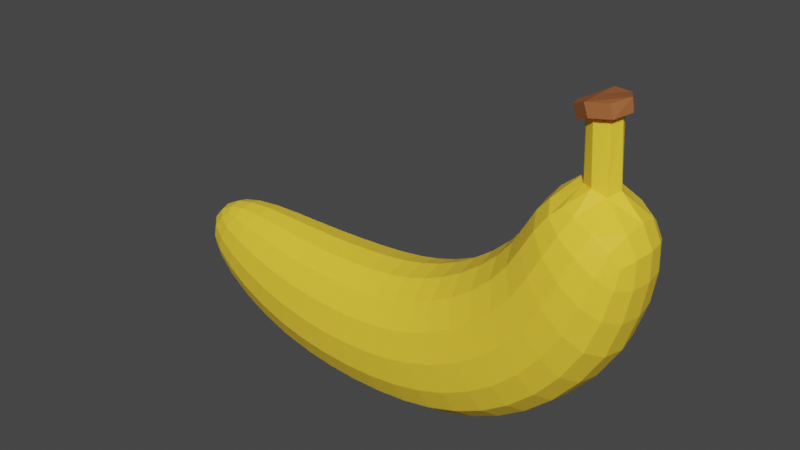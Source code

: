 # Source: banana.blend  (saved by Blender 2.93.21; exported with 4.5.12 LTS)
import bpy
from mathutils import Matrix  # noqa: F401  (used for matrix-valued properties, if any)

bpy.ops.wm.read_factory_settings(use_empty=True)
scene = bpy.context.scene
scene.name = 'Scene'

# ---- collections
col_collection = bpy.data.collections.new('Collection'); scene.collection.children.link(col_collection)

# ---- materials (node trees are filled in below, after node groups)
mat_banana_base = bpy.data.materials.new('banana base')
mat_banana_base.alpha_threshold = 0.0
mat_banana_base.use_transparent_shadow = False
mat_banana_base.line_color = (0.0, 0.0, 0.0, 1.0)
mat_banana_root = bpy.data.materials.new('banana root')
mat_banana_root.use_transparent_shadow = False

# ---- material node trees
mat_banana_base.use_nodes = True; mat_banana_base.node_tree.nodes.clear()
_N = mat_banana_base.node_tree.nodes; _L = mat_banana_base.node_tree.links
n0 = _N.new('ShaderNodeOutputMaterial'); n0.name = 'Material Output'; n0.location = (300, 300)
n1 = _N.new('ShaderNodeBsdfPrincipled'); n1.name = 'Principled BSDF'; n1.location = (10, 300)
n1.distribution = 'GGX'
n1.subsurface_method = 'BURLEY'
n1.inputs[0].default_value = (0.9901, 0.6588, 0.04632, 1.0)
n1.inputs[2].default_value = 0.4165
n1.inputs[3].default_value = 1.45
n1.inputs[8].default_value = 1.0
n1.inputs[10].default_value = 0.04959
n1.inputs[13].default_value = 0.1074
n1.inputs[27].default_value = (0.0, 0.0, 0.0, 1.0)
n1.inputs[28].default_value = 1.0
_L.new(n1.outputs[0], n0.inputs[0])
n0.is_active_output = True
mat_banana_root.use_nodes = True; mat_banana_root.node_tree.nodes.clear()
_N = mat_banana_root.node_tree.nodes; _L = mat_banana_root.node_tree.links
n0 = _N.new('ShaderNodeBsdfPrincipled'); n0.name = 'Principled BSDF'; n0.location = (10, 300)
n0.distribution = 'GGX'
n0.subsurface_method = 'BURLEY'
n0.inputs[0].default_value = (0.3467, 0.1119, 0.0331, 1.0)
n0.inputs[3].default_value = 1.45
n0.inputs[27].default_value = (0.0, 0.0, 0.0, 1.0)
n0.inputs[28].default_value = 1.0
n1 = _N.new('ShaderNodeOutputMaterial'); n1.name = 'Material Output'; n1.location = (300, 300)
_L.new(n0.outputs[0], n1.inputs[0])
n1.is_active_output = True

# ---- world
world_world = bpy.data.worlds.new('World'); scene.world = world_world
world_world.use_nodes = True; world_world.node_tree.nodes.clear()
_N = world_world.node_tree.nodes; _L = world_world.node_tree.links
n0 = _N.new('ShaderNodeOutputWorld'); n0.name = 'World Output'; n0.location = (300, 300)
n1 = _N.new('ShaderNodeBackground'); n1.name = 'Background'; n1.location = (10, 300)
n1.inputs[0].default_value = (0.05088, 0.05088, 0.05088, 1.0)
_L.new(n1.outputs[0], n0.inputs[0])
n0.is_active_output = True
world_world.color = (0.05088, 0.05088, 0.05088)
world_world.use_sun_shadow = False
world_world.sun_shadow_jitter_overblur = 0.0

# ---- meshes
me_cube = bpy.data.meshes.new('Cube')
me_cube.from_pydata([(0.808, 0.5, 1.218), (1.253, 0.5, 0.9459), (0.808, -0.5, 1.218), (1.253, -0.5, 0.9459), (-0.8353, 0.6482, 0.05112), (-0.8865, 0.6482, -0.7652), (-0.8353, -0.6482, 0.05112), (-0.8865, -0.6482, -0.7652), (-2.604, 0.2824, -0.2392), (-2.604, -0.2824, -0.2392), (-2.429, -0.2824, 0.109), (-2.429, 0.2824, 0.109), (-1.705, 0.5296, 0.06464), (-1.705, -0.5296, 0.06464), (-1.911, 0.5296, -0.6163), (-1.911, -0.5296, -0.6163), (0.1051, 0.6667, -0.6007), (-0.1233, -0.6667, 0.2271), (0.1051, -0.6667, -0.6007), (-0.1233, 0.6667, 0.2271), (0.938, -0.6667, 0.06058), (0.481, 0.6667, 0.722), (0.938, 0.6667, 0.06058), (0.481, -0.6667, 0.722), (-0.8937, 0.3545, -0.88), (-0.8961, 9.313e-09, -0.9182), (-0.8937, -0.3545, -0.88), (-0.1325, 0.6664, -0.6797), (-0.3783, 0.6644, -0.7304), (-0.6303, 0.6589, -0.7573), (0.9178, 0.5729, 1.197), (1.061, 0.6096, 1.136), (1.183, 0.5729, 1.039), (-0.8749, -0.8305, -0.5802), (-0.8609, -0.8913, -0.357), (-0.8469, -0.8305, -0.1338), (0.9178, -0.5729, 1.197), (1.061, -0.6096, 1.136), (1.183, -0.5729, 1.039), (-0.8469, 0.8305, -0.1338), (-0.8609, 0.8913, -0.357), (-0.8749, 0.8305, -0.5802), (-0.2932, -0.6664, 0.1559), (-0.4659, -0.6644, 0.1052), (-0.6453, -0.6589, 0.07148), (0.8507, 0.1662, 1.333), (0.7995, -1.09e-07, 1.356), (0.8507, -0.1662, 1.333), (1.096, -0.6631, 0.3162), (1.191, -0.6381, 0.5764), (1.239, -0.5765, 0.8006), (-0.8281, -0.3545, 0.1659), (-0.8257, 1.09e-07, 0.2042), (-0.8281, 0.3545, 0.1659), (0.5792, 0.6631, 0.883), (0.6623, 0.6381, 1.034), (0.7421, 0.5765, 1.152), (1.298, -0.2967, 0.9724), (1.321, -2.629e-07, 0.9864), (1.298, 0.2966, 0.9724), (-2.651, 0.1658, -0.2456), (-2.674, 9.639e-08, -0.2483), (-2.651, -0.1658, -0.2456), (-2.602, -0.3148, -0.1546), (-2.568, -0.3304, -0.04638), (-2.499, -0.3148, 0.04935), (-2.499, 0.3148, 0.04935), (-2.568, 0.3304, -0.04638), (-2.602, 0.3148, -0.1546), (-2.45, -0.1658, 0.1403), (-2.461, 1.43e-07, 0.1555), (-2.45, 0.1658, 0.1403), (-1.933, 0.4771, 0.08681), (-2.143, 0.4147, 0.1062), (-2.317, 0.3441, 0.1139), (-1.477, -0.5723, 0.04844), (-1.254, -0.6057, 0.04041), (-1.039, -0.6308, 0.04111), (-2.152, 0.4771, -0.5231), (-2.362, 0.4147, -0.4176), (-2.518, 0.3441, -0.3149), (-1.66, -0.5723, -0.6859), (-1.403, -0.6057, -0.7319), (-1.145, -0.6308, -0.7573), (-1.039, 0.6308, 0.04111), (-1.254, 0.6057, 0.04041), (-1.477, 0.5723, 0.04844), (-2.317, -0.3441, 0.1139), (-2.143, -0.4147, 0.1062), (-1.933, -0.4771, 0.08681), (-1.145, 0.6308, -0.7573), (-1.403, 0.6057, -0.7319), (-1.66, 0.5723, -0.6859), (-2.518, -0.3441, -0.3149), (-2.362, -0.4147, -0.4176), (-2.152, -0.4771, -0.5231), (-1.94, -0.2896, -0.7121), (-1.95, 7.218e-08, -0.744), (-1.94, 0.2896, -0.7121), (-1.752, -0.6785, -0.08964), (-1.808, -0.7282, -0.2758), (-1.864, -0.6785, -0.4621), (-1.864, 0.6785, -0.4621), (-1.808, 0.7282, -0.2758), (-1.752, 0.6785, -0.08964), (-1.676, 0.2896, 0.1604), (-1.667, 1.569e-07, 0.1923), (-1.676, -0.2896, 0.1604), (0.7507, 0.6667, -0.1603), (0.5484, 0.6667, -0.343), (0.3326, 0.6667, -0.4892), (0.356, -0.6667, 0.5712), (0.2083, -0.6667, 0.4368), (0.04585, -0.6667, 0.3212), (-0.6303, -0.6589, -0.7573), (-0.3783, -0.6644, -0.7304), (-0.1325, -0.6664, -0.6797), (-0.6453, 0.6589, 0.07148), (-0.4659, 0.6644, 0.1052), (-0.2932, 0.6664, 0.1559), (-0.07157, 0.8542, 0.03955), (-0.009105, 0.9167, -0.1868), (0.05336, 0.8542, -0.4132), (0.1372, 0.3646, -0.7171), (0.148, -8.382e-09, -0.7559), (0.1372, -0.3646, -0.7171), (-0.07157, -0.8542, 0.03955), (-0.009105, -0.9167, -0.1868), (0.05336, -0.8542, -0.4132), (-0.1555, 0.3646, 0.3435), (-0.1662, 4.284e-08, 0.3823), (-0.1555, -0.3646, 0.3435), (0.3326, -0.6667, -0.4892), (0.5484, -0.6667, -0.343), (0.7507, -0.6667, -0.1603), (0.04585, 0.6667, 0.3212), (0.2083, 0.6667, 0.4368), (0.356, 0.6667, 0.5712), (1.239, 0.5765, 0.8006), (1.191, 0.6381, 0.5764), (1.096, 0.6631, 0.3162), (0.7421, -0.5765, 1.152), (0.6623, -0.6381, 1.034), (0.5792, -0.6631, 0.883), (0.4167, 0.3646, 0.815), (0.3953, 2.794e-08, 0.846), (0.4167, -0.3646, 0.815), (0.5845, -0.8542, 0.5722), (0.7095, -0.9167, 0.3913), (0.8344, -0.8542, 0.2104), (0.5845, 0.8542, 0.5722), (0.7095, 0.9167, 0.3913), (0.8344, 0.8542, 0.2104), (1.002, 0.3646, -0.03244), (1.024, -1.322e-07, -0.06344), (1.002, -0.3646, -0.03244), (-0.3159, 0.3644, 0.2735), (-0.4782, 0.3633, 0.2228), (-0.6474, 0.3603, 0.188), (-0.3234, 3.446e-08, 0.3126), (-0.4823, 6.054e-08, 0.2619), (-0.6481, 8.661e-08, 0.2269), (-0.3159, -0.3644, 0.2735), (-0.4782, -0.3633, 0.2228), (-0.6474, -0.3603, 0.188), (-0.1689, -0.8538, -0.4904), (-0.2129, -0.9163, -0.2619), (-0.2568, -0.8538, -0.03339), (-0.3981, -0.8512, -0.5411), (-0.4221, -0.9135, -0.3126), (-0.446, -0.8512, -0.08408), (-0.6337, -0.8442, -0.5696), (-0.6378, -0.906, -0.3429), (-0.6419, -0.8442, -0.1163), (-1.902, -0.261, 0.1725), (-1.892, 1.583e-07, 0.2011), (-1.902, 0.261, 0.1725), (-2.114, -0.2272, 0.1796), (-2.107, 1.565e-07, 0.2043), (-2.114, 0.2272, 0.1796), (-2.299, -0.1908, 0.172), (-2.298, 1.541e-07, 0.1922), (-2.299, 0.1908, 0.172), (1.167, 0.3626, 0.2373), (1.26, 0.3489, 0.5175), (1.303, 0.3181, 0.7694), (1.19, -1.831e-07, 0.2114), (1.282, -2.32e-07, 0.5004), (1.325, -2.578e-07, 0.7662), (1.167, -0.3626, 0.2373), (1.26, -0.3489, 0.5175), (1.303, -0.3181, 0.7694), (1.222, 0.3162, 1.123), (1.025, 0.1867, 1.289), (0.9343, 0.2549, 1.338), (1.24, -2.509e-07, 1.149), (1.074, -2.009e-07, 1.318), (0.7884, 0.226, 1.749), (1.222, -0.3162, 1.123), (1.025, -0.1867, 1.289), (0.9343, -0.2549, 1.338), (0.9806, 0.8496, 0.4446), (0.8408, 0.9118, 0.5998), (0.6985, 0.8496, 0.7547), (1.078, 0.818, 0.6815), (0.9377, 0.8781, 0.8093), (0.7906, 0.818, 0.9324), (1.139, 0.7335, 0.8876), (1.01, 0.7867, 0.9939), (0.8669, 0.7335, 1.083), (-2.679, -0.1673, -0.1277), (-2.648, -0.1729, -0.01694), (-2.568, -0.1673, 0.07575), (-2.706, 1.146e-07, -0.1215), (-2.675, 1.178e-07, -0.007082), (-2.59, 1.281e-07, 0.08765), (-2.679, 0.1673, -0.1277), (-2.648, 0.1729, -0.01694), (-2.568, 0.1673, 0.07575), (-1.983, 0.6111, -0.05121), (-2.043, 0.6557, -0.2179), (-2.103, 0.6111, -0.3848), (-2.195, 0.5297, -0.01121), (-2.257, 0.5676, -0.1538), (-2.314, 0.5297, -0.2983), (-2.372, 0.4327, 0.02194), (-2.435, 0.4611, -0.09404), (-2.482, 0.4327, -0.2161), (-2.103, -0.6111, -0.3848), (-2.043, -0.6557, -0.2179), (-1.983, -0.6111, -0.05121), (-2.314, -0.5297, -0.2983), (-2.257, -0.5676, -0.1538), (-2.195, -0.5297, -0.01121), (-2.482, -0.4327, -0.2161), (-2.435, -0.4611, -0.09404), (-2.372, -0.4327, 0.02194), (-2.183, 0.261, -0.6086), (-2.194, 7.637e-08, -0.6369), (-2.183, -0.261, -0.6086), (-2.395, 0.2272, -0.4891), (-2.408, 7.963e-08, -0.512), (-2.395, -0.2272, -0.4891), (-2.555, 0.1908, -0.3661), (-2.572, 8.708e-08, -0.3803), (-2.555, -0.1908, -0.3661), (-1.16, 0.345, -0.8696), (-1.165, 1.211e-08, -0.907), (-1.16, -0.345, -0.8696), (-1.424, 0.3313, -0.8405), (-1.431, 3.073e-08, -0.8767), (-1.424, -0.3313, -0.8405), (-1.685, 0.313, -0.7892), (-1.694, 5.029e-08, -0.8236), (-1.685, -0.313, -0.7892), (-1.121, -0.8082, -0.5764), (-1.092, -0.8674, -0.3581), (-1.063, -0.8082, -0.1398), (-1.37, -0.7761, -0.5569), (-1.329, -0.8329, -0.3457), (-1.288, -0.7761, -0.1346), (-1.618, -0.7332, -0.5195), (-1.568, -0.7868, -0.3187), (-1.518, -0.7332, -0.1179), (-1.063, 0.8082, -0.1398), (-1.092, 0.8674, -0.3581), (-1.121, 0.8082, -0.5764), (-1.288, 0.7761, -0.1346), (-1.329, 0.8329, -0.3457), (-1.37, 0.7761, -0.5569), (-1.518, 0.7332, -0.1179), (-1.568, 0.7868, -0.3187), (-1.618, 0.7332, -0.5195), (-1.024, -0.345, 0.1534), (-1.019, 1.257e-07, 0.1908), (-1.024, 0.345, 0.1534), (-1.233, -0.3313, 0.149), (-1.226, 1.434e-07, 0.1852), (-1.233, 0.3313, 0.149), (-1.451, -0.313, 0.1517), (-1.443, 1.49e-07, 0.1861), (-1.451, 0.313, 0.1517), (-0.6337, 0.8442, -0.5696), (-0.6378, 0.906, -0.3429), (-0.6419, 0.8442, -0.1163), (-0.3981, 0.8512, -0.5411), (-0.4221, 0.9135, -0.3126), (-0.446, 0.8512, -0.08408), (-0.1689, 0.8538, -0.4904), (-0.2129, 0.9163, -0.2619), (-0.2568, 0.8538, -0.03339), (-0.6282, 0.3603, -0.8739), (-0.366, 0.3633, -0.8479), (-0.1099, 0.3644, -0.7972), (-0.6275, 7.451e-09, -0.9127), (-0.3619, 3.725e-09, -0.8871), (-0.1024, -3.725e-09, -0.8364), (-0.6282, -0.3603, -0.8739), (-0.366, -0.3633, -0.8479), (-0.1099, -0.3644, -0.7972), (0.6613, -0.8542, 0.005423), (0.5534, -0.9167, 0.2055), (0.4454, -0.8542, 0.4055), (0.4713, -0.8542, -0.1663), (0.3783, -0.9167, 0.0469), (0.2854, -0.8542, 0.2601), (0.2677, -0.8542, -0.3056), (0.1892, -0.9167, -0.08399), (0.1108, -0.8542, 0.1376), (0.3005, 0.3646, 0.6741), (0.1605, 0.3646, 0.5465), (0.005524, 0.3646, 0.4352), (0.282, 2.049e-08, 0.7084), (0.1445, 3.539e-08, 0.583), (-0.007919, 4.284e-08, 0.4732), (0.3005, -0.3646, 0.6741), (0.1605, -0.3646, 0.5465), (0.005524, -0.3646, 0.4352), (0.6674, 0.3181, 1.206), (0.5822, 0.3489, 1.1), (0.5052, 0.3626, 0.963), (0.6429, -4.936e-08, 1.228), (0.5556, -1.304e-08, 1.123), (0.4806, 2.049e-08, 0.9898), (0.6674, -0.3181, 1.206), (0.5822, -0.3489, 1.1), (0.5052, -0.3626, 0.963), (1.139, -0.7335, 0.8876), (1.01, -0.7867, 0.9939), (0.8669, -0.7335, 1.083), (1.078, -0.818, 0.6815), (0.9377, -0.8781, 0.8093), (0.7906, -0.818, 0.9324), (0.9806, -0.8496, 0.4446), (0.8408, -0.9118, 0.5998), (0.6985, -0.8496, 0.7547), (0.2677, 0.8542, -0.3056), (0.1892, 0.9167, -0.08399), (0.1108, 0.8542, 0.1376), (0.4713, 0.8542, -0.1663), (0.3783, 0.9167, 0.0469), (0.2854, 0.8542, 0.2601), (0.6613, 0.8542, 0.005423), (0.5534, 0.9167, 0.2055), (0.4454, 0.8542, 0.4055), (0.373, 0.3646, -0.6032), (0.5962, 0.3646, -0.4527), (0.8062, 0.3646, -0.2632), (0.3864, -1.118e-08, -0.6412), (0.6122, -4.75e-08, -0.4892), (0.8247, -9.313e-08, -0.2975), (0.373, -0.3646, -0.6032), (0.5962, -0.3646, -0.4527), (0.8062, -0.3646, -0.2632), (0.754, 0.226, 1.842), (0.7208, -2.301e-07, 1.833), (0.754, -0.226, 1.842), (1.008, 0.2538, 1.908), (0.861, 0.3466, 1.896), (1.084, -3.6e-07, 1.931), (0.8534, -2.912e-07, 1.892), (1.008, -0.2538, 1.908), (0.861, -0.3466, 1.896), (0.7123, -1.81e-07, 1.74), (1.042, 0.2538, 1.814), (0.8956, 0.3466, 1.802), (1.099, -3.545e-07, 1.836), (1.042, -0.2538, 1.814), (0.8956, -0.3466, 1.802), (0.7884, -0.226, 1.749), (0.8277, 0.1492, 1.767), (1.0, 0.1676, 1.796), (1.0, -0.1676, 1.796), (0.8277, -0.1492, 1.767), (0.7748, -2.115e-07, 1.768), (0.8979, 0.2289, 1.803), (1.032, -3.205e-07, 1.841), (0.8979, -0.2289, 1.803)], [], [(156, 157, 160, 159), (157, 158, 161, 160), (159, 160, 163, 162), (160, 161, 164, 163), (19, 119, 156, 129), (119, 118, 157, 156), (118, 117, 158, 157), (117, 4, 53, 158), (158, 53, 52, 161), (161, 52, 51, 164), (164, 51, 6, 44), (163, 164, 44, 43), (162, 163, 43, 42), (131, 162, 42, 17), (130, 159, 162, 131), (129, 156, 159, 130), (165, 166, 169, 168), (166, 167, 170, 169), (168, 169, 172, 171), (169, 170, 173, 172), (18, 128, 165, 116), (128, 127, 166, 165), (127, 126, 167, 166), (126, 17, 42, 167), (167, 42, 43, 170), (170, 43, 44, 173), (173, 44, 6, 35), (172, 173, 35, 34), (171, 172, 34, 33), (114, 171, 33, 7), (115, 168, 171, 114), (116, 165, 168, 115), (174, 175, 178, 177), (175, 176, 179, 178), (177, 178, 181, 180), (178, 179, 182, 181), (13, 107, 174, 89), (107, 106, 175, 174), (106, 105, 176, 175), (105, 12, 72, 176), (176, 72, 73, 179), (179, 73, 74, 182), (182, 74, 11, 71), (181, 182, 71, 70), (180, 181, 70, 69), (87, 180, 69, 10), (88, 177, 180, 87), (89, 174, 177, 88), (183, 184, 187, 186), (184, 185, 188, 187), (186, 187, 190, 189), (187, 188, 191, 190), (22, 140, 183, 153), (140, 139, 184, 183), (139, 138, 185, 184), (138, 1, 59, 185), (185, 59, 58, 188), (188, 58, 57, 191), (191, 57, 3, 50), (190, 191, 50, 49), (189, 190, 49, 48), (155, 189, 48, 20), (154, 186, 189, 155), (153, 183, 186, 154), (192, 193, 196, 195), (369, 368, 362, 356), (195, 196, 199, 198), (367, 366, 359, 361), (1, 32, 192, 59), (32, 31, 193, 192), (31, 30, 194, 193), (30, 0, 45, 194), (197, 363, 355, 354), (364, 365, 358, 357), (200, 47, 2, 36), (199, 200, 36, 37), (198, 199, 37, 38), (57, 198, 38, 3), (58, 195, 198, 57), (59, 192, 195, 58), (201, 202, 205, 204), (202, 203, 206, 205), (204, 205, 208, 207), (205, 206, 209, 208), (22, 152, 201, 140), (152, 151, 202, 201), (151, 150, 203, 202), (150, 21, 54, 203), (203, 54, 55, 206), (206, 55, 56, 209), (209, 56, 0, 30), (208, 209, 30, 31), (207, 208, 31, 32), (138, 207, 32, 1), (139, 204, 207, 138), (140, 201, 204, 139), (210, 211, 214, 213), (211, 212, 215, 214), (213, 214, 217, 216), (214, 215, 218, 217), (9, 63, 210, 62), (63, 64, 211, 210), (64, 65, 212, 211), (65, 10, 69, 212), (212, 69, 70, 215), (215, 70, 71, 218), (218, 71, 11, 66), (217, 218, 66, 67), (216, 217, 67, 68), (60, 216, 68, 8), (61, 213, 216, 60), (62, 210, 213, 61), (219, 220, 223, 222), (220, 221, 224, 223), (222, 223, 226, 225), (223, 224, 227, 226), (12, 104, 219, 72), (104, 103, 220, 219), (103, 102, 221, 220), (102, 14, 78, 221), (221, 78, 79, 224), (224, 79, 80, 227), (227, 80, 8, 68), (226, 227, 68, 67), (225, 226, 67, 66), (74, 225, 66, 11), (73, 222, 225, 74), (72, 219, 222, 73), (228, 229, 232, 231), (229, 230, 233, 232), (231, 232, 235, 234), (232, 233, 236, 235), (15, 101, 228, 95), (101, 100, 229, 228), (100, 99, 230, 229), (99, 13, 89, 230), (230, 89, 88, 233), (233, 88, 87, 236), (236, 87, 10, 65), (235, 236, 65, 64), (234, 235, 64, 63), (93, 234, 63, 9), (94, 231, 234, 93), (95, 228, 231, 94), (237, 238, 241, 240), (238, 239, 242, 241), (240, 241, 244, 243), (241, 242, 245, 244), (14, 98, 237, 78), (98, 97, 238, 237), (97, 96, 239, 238), (96, 15, 95, 239), (239, 95, 94, 242), (242, 94, 93, 245), (245, 93, 9, 62), (244, 245, 62, 61), (243, 244, 61, 60), (80, 243, 60, 8), (79, 240, 243, 80), (78, 237, 240, 79), (246, 247, 250, 249), (247, 248, 251, 250), (249, 250, 253, 252), (250, 251, 254, 253), (5, 24, 246, 90), (24, 25, 247, 246), (25, 26, 248, 247), (26, 7, 83, 248), (248, 83, 82, 251), (251, 82, 81, 254), (254, 81, 15, 96), (253, 254, 96, 97), (252, 253, 97, 98), (92, 252, 98, 14), (91, 249, 252, 92), (90, 246, 249, 91), (255, 256, 259, 258), (256, 257, 260, 259), (258, 259, 262, 261), (259, 260, 263, 262), (7, 33, 255, 83), (33, 34, 256, 255), (34, 35, 257, 256), (35, 6, 77, 257), (257, 77, 76, 260), (260, 76, 75, 263), (263, 75, 13, 99), (262, 263, 99, 100), (261, 262, 100, 101), (81, 261, 101, 15), (82, 258, 261, 81), (83, 255, 258, 82), (264, 265, 268, 267), (265, 266, 269, 268), (267, 268, 271, 270), (268, 269, 272, 271), (4, 39, 264, 84), (39, 40, 265, 264), (40, 41, 266, 265), (41, 5, 90, 266), (266, 90, 91, 269), (269, 91, 92, 272), (272, 92, 14, 102), (271, 272, 102, 103), (270, 271, 103, 104), (86, 270, 104, 12), (85, 267, 270, 86), (84, 264, 267, 85), (273, 274, 277, 276), (274, 275, 278, 277), (276, 277, 280, 279), (277, 278, 281, 280), (6, 51, 273, 77), (51, 52, 274, 273), (52, 53, 275, 274), (53, 4, 84, 275), (275, 84, 85, 278), (278, 85, 86, 281), (281, 86, 12, 105), (280, 281, 105, 106), (279, 280, 106, 107), (75, 279, 107, 13), (76, 276, 279, 75), (77, 273, 276, 76), (282, 283, 286, 285), (283, 284, 287, 286), (285, 286, 289, 288), (286, 287, 290, 289), (5, 41, 282, 29), (41, 40, 283, 282), (40, 39, 284, 283), (39, 4, 117, 284), (284, 117, 118, 287), (287, 118, 119, 290), (290, 119, 19, 120), (289, 290, 120, 121), (288, 289, 121, 122), (27, 288, 122, 16), (28, 285, 288, 27), (29, 282, 285, 28), (291, 292, 295, 294), (292, 293, 296, 295), (294, 295, 298, 297), (295, 296, 299, 298), (5, 29, 291, 24), (29, 28, 292, 291), (28, 27, 293, 292), (27, 16, 123, 293), (293, 123, 124, 296), (296, 124, 125, 299), (299, 125, 18, 116), (298, 299, 116, 115), (297, 298, 115, 114), (26, 297, 114, 7), (25, 294, 297, 26), (24, 291, 294, 25), (300, 301, 304, 303), (301, 302, 305, 304), (303, 304, 307, 306), (304, 305, 308, 307), (20, 149, 300, 134), (149, 148, 301, 300), (148, 147, 302, 301), (147, 23, 111, 302), (302, 111, 112, 305), (305, 112, 113, 308), (308, 113, 17, 126), (307, 308, 126, 127), (306, 307, 127, 128), (132, 306, 128, 18), (133, 303, 306, 132), (134, 300, 303, 133), (309, 310, 313, 312), (310, 311, 314, 313), (312, 313, 316, 315), (313, 314, 317, 316), (21, 137, 309, 144), (137, 136, 310, 309), (136, 135, 311, 310), (135, 19, 129, 311), (311, 129, 130, 314), (314, 130, 131, 317), (317, 131, 17, 113), (316, 317, 113, 112), (315, 316, 112, 111), (146, 315, 111, 23), (145, 312, 315, 146), (144, 309, 312, 145), (318, 319, 322, 321), (319, 320, 323, 322), (321, 322, 325, 324), (322, 323, 326, 325), (0, 56, 318, 45), (56, 55, 319, 318), (55, 54, 320, 319), (54, 21, 144, 320), (320, 144, 145, 323), (323, 145, 146, 326), (326, 146, 23, 143), (325, 326, 143, 142), (324, 325, 142, 141), (47, 324, 141, 2), (46, 321, 324, 47), (45, 318, 321, 46), (327, 328, 331, 330), (328, 329, 332, 331), (330, 331, 334, 333), (331, 332, 335, 334), (3, 38, 327, 50), (38, 37, 328, 327), (37, 36, 329, 328), (36, 2, 141, 329), (329, 141, 142, 332), (332, 142, 143, 335), (335, 143, 23, 147), (334, 335, 147, 148), (333, 334, 148, 149), (48, 333, 149, 20), (49, 330, 333, 48), (50, 327, 330, 49), (336, 337, 340, 339), (337, 338, 341, 340), (339, 340, 343, 342), (340, 341, 344, 343), (16, 122, 336, 110), (122, 121, 337, 336), (121, 120, 338, 337), (120, 19, 135, 338), (338, 135, 136, 341), (341, 136, 137, 344), (344, 137, 21, 150), (343, 344, 150, 151), (342, 343, 151, 152), (108, 342, 152, 22), (109, 339, 342, 108), (110, 336, 339, 109), (345, 346, 349, 348), (346, 347, 350, 349), (348, 349, 352, 351), (349, 350, 353, 352), (16, 110, 345, 123), (110, 109, 346, 345), (109, 108, 347, 346), (108, 22, 153, 347), (347, 153, 154, 350), (350, 154, 155, 353), (353, 155, 20, 134), (352, 353, 134, 133), (351, 352, 133, 132), (125, 351, 132, 18), (124, 348, 351, 125), (123, 345, 348, 124), (357, 358, 360, 359), (359, 360, 362, 361), (358, 354, 355, 360), (360, 355, 356, 362), (365, 197, 354, 358), (368, 367, 361, 362), (363, 369, 356, 355), (366, 364, 357, 359), (376, 371, 364, 366), (374, 373, 369, 363), (377, 372, 367, 368), (375, 370, 197, 365), (371, 375, 365, 364), (370, 374, 363, 197), (372, 376, 366, 367), (373, 377, 368, 369), (47, 200, 377, 373), (199, 196, 376, 372), (45, 46, 374, 370), (193, 194, 375, 371), (194, 45, 370, 375), (200, 199, 372, 377), (46, 47, 373, 374), (196, 193, 371, 376)])
me_cube.polygons.foreach_set('material_index', [0, 0, 0, 0, 0, 0, 0, 0, 0, 0, 0, 0, 0, 0, 0, 0, 0, 0, 0, 0, 0, 0, 0, 0, 0, 0, 0, 0, 0, 0, 0, 0, 0, 0, 0, 0, 0, 0, 0, 0, 0, 0, 0, 0, 0, 0, 0, 0, 0, 0, 0, 0, 0, 0, 0, 0, 0, 0, 0, 0, 0, 0, 0, 0, 0, 1, 0, 1, 0, 0, 0, 0, 1, 1, 0, 0, 0, 0, 0, 0, 0, 0, 0, 0, 0, 0, 0, 0, 0, 0, 0, 0, 0, 0, 0, 0, 0, 0, 0, 0, 0, 0, 0, 0, 0, 0, 0, 0, 0, 0, 0, 0, 0, 0, 0, 0, 0, 0, 0, 0, 0, 0, 0, 0, 0, 0, 0, 0, 0, 0, 0, 0, 0, 0, 0, 0, 0, 0, 0, 0, 0, 0, 0, 0, 0, 0, 0, 0, 0, 0, 0, 0, 0, 0, 0, 0, 0, 0, 0, 0, 0, 0, 0, 0, 0, 0, 0, 0, 0, 0, 0, 0, 0, 0, 0, 0, 0, 0, 0, 0, 0, 0, 0, 0, 0, 0, 0, 0, 0, 0, 0, 0, 0, 0, 0, 0, 0, 0, 0, 0, 0, 0, 0, 0, 0, 0, 0, 0, 0, 0, 0, 0, 0, 0, 0, 0, 0, 0, 0, 0, 0, 0, 0, 0, 0, 0, 0, 0, 0, 0, 0, 0, 0, 0, 0, 0, 0, 0, 0, 0, 0, 0, 0, 0, 0, 0, 0, 0, 0, 0, 0, 0, 0, 0, 0, 0, 0, 0, 0, 0, 0, 0, 0, 0, 0, 0, 0, 0, 0, 0, 0, 0, 0, 0, 0, 0, 0, 0, 0, 0, 0, 0, 0, 0, 0, 0, 0, 0, 0, 0, 0, 0, 0, 0, 0, 0, 0, 0, 0, 0, 0, 0, 0, 0, 0, 0, 0, 0, 0, 0, 0, 0, 0, 0, 0, 0, 0, 0, 0, 0, 0, 0, 0, 0, 0, 0, 0, 0, 0, 0, 0, 0, 0, 0, 0, 0, 0, 0, 0, 0, 0, 0, 0, 0, 0, 0, 0, 0, 0, 0, 0, 0, 1, 1, 1, 1, 1, 1, 1, 1, 1, 1, 1, 1, 1, 1, 1, 1, 0, 0, 0, 0, 0, 0, 0, 0])
_uv = me_cube.uv_layers.new(name='UVMap')
_uv.uv.foreach_set('vector', [0.7834, 0.5625, 0.8119, 0.5625, 0.8116, 0.625, 0.7842, 0.625, 0.8119, 0.5625, 0.8393, 0.5625, 0.8376, 0.625, 0.8116, 0.625, 0.7842, 0.625, 0.8116, 0.625, 0.8119, 0.6875, 0.7834, 0.6875, 0.8116, 0.625, 0.8376, 0.625, 0.8393, 0.6875, 0.8119, 0.6875, 0.75, 0.5, 0.7813, 0.5, 0.7834, 0.5625, 0.7572, 0.5625, 0.7813, 0.5, 0.8125, 0.5, 0.8119, 0.5625, 0.7834, 0.5625, 0.8125, 0.5, 0.8438, 0.5, 0.8393, 0.5625, 0.8119, 0.5625, 0.8438, 0.5, 0.875, 0.5, 0.8607, 0.5625, 0.8393, 0.5625, 0.8393, 0.5625, 0.8607, 0.5625, 0.8576, 0.625, 0.8376, 0.625, 0.8376, 0.625, 0.8576, 0.625, 0.8607, 0.6875, 0.8393, 0.6875, 0.8393, 0.6875, 0.8607, 0.6875, 0.875, 0.75, 0.8438, 0.75, 0.8119, 0.6875, 0.8393, 0.6875, 0.8438, 0.75, 0.8125, 0.75, 0.7834, 0.6875, 0.8119, 0.6875, 0.8125, 0.75, 0.7813, 0.75, 0.7572, 0.6875, 0.7834, 0.6875, 0.7813, 0.75, 0.75, 0.75, 0.7587, 0.625, 0.7842, 0.625, 0.7834, 0.6875, 0.7572, 0.6875, 0.7572, 0.5625, 0.7834, 0.5625, 0.7842, 0.625, 0.7587, 0.625, 0.4375, 0.9084, 0.5, 0.9092, 0.5, 0.9366, 0.4375, 0.9369, 0.5, 0.9092, 0.5625, 0.9084, 0.5625, 0.9369, 0.5, 0.9366, 0.4375, 0.9369, 0.5, 0.9366, 0.5, 0.9626, 0.4375, 0.9643, 0.5, 0.9366, 0.5625, 0.9369, 0.5625, 0.9643, 0.5, 0.9626, 0.375, 0.875, 0.4375, 0.8822, 0.4375, 0.9084, 0.375, 0.9063, 0.4375, 0.8822, 0.5, 0.8837, 0.5, 0.9092, 0.4375, 0.9084, 0.5, 0.8837, 0.5625, 0.8822, 0.5625, 0.9084, 0.5, 0.9092, 0.5625, 0.8822, 0.625, 0.875, 0.625, 0.9063, 0.5625, 0.9084, 0.5625, 0.9084, 0.625, 0.9063, 0.625, 0.9375, 0.5625, 0.9369, 0.5625, 0.9369, 0.625, 0.9375, 0.625, 0.9688, 0.5625, 0.9643, 0.5625, 0.9643, 0.625, 0.9688, 0.625, 1.0, 0.5625, 0.9857, 0.5, 0.9626, 0.5625, 0.9643, 0.5625, 0.9857, 0.5, 0.9826, 0.4375, 0.9643, 0.5, 0.9626, 0.5, 0.9826, 0.4375, 0.9857, 0.375, 0.9688, 0.4375, 0.9643, 0.4375, 0.9857, 0.375, 1.0, 0.375, 0.9375, 0.4375, 0.9369, 0.4375, 0.9643, 0.375, 0.9688, 0.375, 0.9063, 0.4375, 0.9084, 0.4375, 0.9369, 0.375, 0.9375, 0.875, 0.6875, 0.875, 0.625, 0.875, 0.625, 0.875, 0.6875, 0.875, 0.625, 0.875, 0.5625, 0.875, 0.5625, 0.875, 0.625, 0.875, 0.6875, 0.875, 0.625, 0.875, 0.625, 0.875, 0.6875, 0.875, 0.625, 0.875, 0.5625, 0.875, 0.5625, 0.875, 0.625, 0.875, 0.75, 0.875, 0.6875, 0.875, 0.6875, 0.875, 0.75, 0.875, 0.6875, 0.875, 0.625, 0.875, 0.625, 0.875, 0.6875, 0.875, 0.625, 0.875, 0.5625, 0.875, 0.5625, 0.875, 0.625, 0.875, 0.5625, 0.875, 0.5, 0.875, 0.5, 0.875, 0.5625, 0.875, 0.5625, 0.875, 0.5, 0.875, 0.5, 0.875, 0.5625, 0.875, 0.5625, 0.875, 0.5, 0.875, 0.5, 0.875, 0.5625, 0.875, 0.5625, 0.875, 0.5, 0.875, 0.5, 0.875, 0.5625, 0.875, 0.625, 0.875, 0.5625, 0.875, 0.5625, 0.875, 0.625, 0.875, 0.6875, 0.875, 0.625, 0.875, 0.625, 0.875, 0.6875, 0.875, 0.75, 0.875, 0.6875, 0.875, 0.6875, 0.875, 0.75, 0.875, 0.75, 0.875, 0.6875, 0.875, 0.6875, 0.875, 0.75, 0.875, 0.75, 0.875, 0.6875, 0.875, 0.6875, 0.875, 0.75, 0.3283, 0.5625, 0.3455, 0.5625, 0.3464, 0.625, 0.3285, 0.625, 0.3455, 0.5625, 0.3661, 0.5627, 0.3688, 0.625, 0.3464, 0.625, 0.3285, 0.625, 0.3464, 0.625, 0.3455, 0.6875, 0.3283, 0.6875, 0.3464, 0.625, 0.3688, 0.625, 0.3661, 0.6873, 0.3455, 0.6875, 0.3125, 0.5, 0.3281, 0.5, 0.3283, 0.5625, 0.3125, 0.5625, 0.3281, 0.5, 0.3438, 0.5, 0.3455, 0.5625, 0.3283, 0.5625, 0.3438, 0.5, 0.3594, 0.5, 0.3661, 0.5627, 0.3455, 0.5625, 0.3594, 0.5, 0.375, 0.5, 0.3965, 0.5644, 0.3661, 0.5627, 0.3661, 0.5627, 0.3965, 0.5644, 0.401, 0.625, 0.3688, 0.625, 0.3688, 0.625, 0.401, 0.625, 0.3965, 0.6856, 0.3661, 0.6873, 0.3661, 0.6873, 0.3965, 0.6856, 0.375, 0.75, 0.3594, 0.75, 0.3455, 0.6875, 0.3661, 0.6873, 0.3594, 0.75, 0.3438, 0.75, 0.3283, 0.6875, 0.3455, 0.6875, 0.3438, 0.75, 0.3281, 0.75, 0.3125, 0.6875, 0.3283, 0.6875, 0.3281, 0.75, 0.3125, 0.75, 0.3125, 0.625, 0.3285, 0.625, 0.3283, 0.6875, 0.3125, 0.6875, 0.3125, 0.5625, 0.3283, 0.5625, 0.3285, 0.625, 0.3125, 0.625, 0.4442, 0.5692, 0.5, 0.5716, 0.5, 0.625, 0.4466, 0.625, 0.6035, 0.6856, 0.5558, 0.6808, 0.5558, 0.6808, 0.6035, 0.6856, 0.4466, 0.625, 0.5, 0.625, 0.5, 0.6784, 0.4442, 0.6808, 0.5, 0.6784, 0.5, 0.625, 0.5, 0.625, 0.5, 0.6784, 0.375, 0.5, 0.4394, 0.5215, 0.4442, 0.5692, 0.3965, 0.5644, 0.4394, 0.5215, 0.5, 0.526, 0.5, 0.5716, 0.4442, 0.5692, 0.5, 0.526, 0.5606, 0.5215, 0.5558, 0.5692, 0.5, 0.5716, 0.5606, 0.5215, 0.625, 0.5, 0.6035, 0.5644, 0.5558, 0.5692, 0.6035, 0.5644, 0.599, 0.625, 0.599, 0.625, 0.6035, 0.5644, 0.5, 0.5716, 0.5558, 0.5692, 0.5558, 0.5692, 0.5, 0.5716, 0.5558, 0.6808, 0.6035, 0.6856, 0.625, 0.75, 0.5606, 0.7285, 0.5, 0.6784, 0.5558, 0.6808, 0.5606, 0.7285, 0.5, 0.724, 0.4442, 0.6808, 0.5, 0.6784, 0.5, 0.724, 0.4394, 0.7285, 0.3965, 0.6856, 0.4442, 0.6808, 0.4394, 0.7285, 0.375, 0.75, 0.401, 0.625, 0.4466, 0.625, 0.4442, 0.6808, 0.3965, 0.6856, 0.3965, 0.5644, 0.4442, 0.5692, 0.4466, 0.625, 0.401, 0.625, 0.4375, 0.4533, 0.5, 0.4535, 0.5, 0.4714, 0.4375, 0.4705, 0.5, 0.4535, 0.5625, 0.4533, 0.5625, 0.4705, 0.5, 0.4714, 0.4375, 0.4705, 0.5, 0.4714, 0.5, 0.4938, 0.4377, 0.4911, 0.5, 0.4714, 0.5625, 0.4705, 0.5623, 0.4911, 0.5, 0.4938, 0.375, 0.4375, 0.4375, 0.4375, 0.4375, 0.4533, 0.375, 0.4531, 0.4375, 0.4375, 0.5, 0.4375, 0.5, 0.4535, 0.4375, 0.4533, 0.5, 0.4375, 0.5625, 0.4375, 0.5625, 0.4533, 0.5, 0.4535, 0.5625, 0.4375, 0.625, 0.4375, 0.625, 0.4531, 0.5625, 0.4533, 0.5625, 0.4533, 0.625, 0.4531, 0.625, 0.4688, 0.5625, 0.4705, 0.5625, 0.4705, 0.625, 0.4688, 0.625, 0.4844, 0.5623, 0.4911, 0.5623, 0.4911, 0.625, 0.4844, 0.625, 0.5, 0.5606, 0.5215, 0.5, 0.4938, 0.5623, 0.4911, 0.5606, 0.5215, 0.5, 0.526, 0.4377, 0.4911, 0.5, 0.4938, 0.5, 0.526, 0.4394, 0.5215, 0.375, 0.4844, 0.4377, 0.4911, 0.4394, 0.5215, 0.375, 0.5, 0.375, 0.4688, 0.4375, 0.4705, 0.4377, 0.4911, 0.375, 0.4844, 0.375, 0.4531, 0.4375, 0.4533, 0.4375, 0.4705, 0.375, 0.4688, 0.4375, 0.0622, 0.5, 0.06207, 0.5, 0.1215, 0.4375, 0.1226, 0.5, 0.06207, 0.5625, 0.0622, 0.5625, 0.1226, 0.5, 0.1215, 0.4375, 0.1226, 0.5, 0.1215, 0.5, 0.1749, 0.4375, 0.1785, 0.5, 0.1215, 0.5625, 0.1226, 0.5625, 0.1785, 0.5, 0.1749, 0.375, 0.0, 0.4375, 0.0, 0.4375, 0.0622, 0.375, 0.0625, 0.4375, 0.0, 0.5, 0.0, 0.5, 0.06207, 0.4375, 0.0622, 0.5, 0.0, 0.5625, 0.0, 0.5625, 0.0622, 0.5, 0.06207, 0.5625, 0.0, 0.625, 0.0, 0.625, 0.0625, 0.5625, 0.0622, 0.5625, 0.0622, 0.625, 0.0625, 0.625, 0.125, 0.5625, 0.1226, 0.5625, 0.1226, 0.625, 0.125, 0.625, 0.1875, 0.5625, 0.1785, 0.5625, 0.1785, 0.625, 0.1875, 0.625, 0.25, 0.5625, 0.2214, 0.5, 0.1749, 0.5625, 0.1785, 0.5625, 0.2214, 0.5, 0.2153, 0.4375, 0.1785, 0.5, 0.1749, 0.5, 0.2153, 0.4375, 0.2214, 0.375, 0.1875, 0.4375, 0.1785, 0.4375, 0.2214, 0.375, 0.25, 0.375, 0.125, 0.4375, 0.1226, 0.4375, 0.1785, 0.375, 0.1875, 0.375, 0.0625, 0.4375, 0.0622, 0.4375, 0.1226, 0.375, 0.125, 0.5625, 0.2497, 0.5, 0.2496, 0.5, 0.2465, 0.5625, 0.2476, 0.5, 0.2496, 0.4375, 0.2497, 0.4375, 0.2476, 0.5, 0.2465, 0.5625, 0.2476, 0.5, 0.2465, 0.5, 0.2374, 0.5625, 0.241, 0.5, 0.2465, 0.4375, 0.2476, 0.4375, 0.241, 0.5, 0.2374, 0.625, 0.25, 0.5625, 0.25, 0.5625, 0.2497, 0.625, 0.25, 0.5625, 0.25, 0.5, 0.25, 0.5, 0.2496, 0.5625, 0.2497, 0.5, 0.25, 0.4375, 0.25, 0.4375, 0.2497, 0.5, 0.2496, 0.4375, 0.25, 0.375, 0.25, 0.375, 0.25, 0.4375, 0.2497, 0.4375, 0.2497, 0.375, 0.25, 0.375, 0.25, 0.4375, 0.2476, 0.4375, 0.2476, 0.375, 0.25, 0.375, 0.25, 0.4375, 0.241, 0.4375, 0.241, 0.375, 0.25, 0.375, 0.25, 0.4375, 0.2214, 0.5, 0.2374, 0.4375, 0.241, 0.4375, 0.2214, 0.5, 0.2153, 0.5625, 0.241, 0.5, 0.2374, 0.5, 0.2153, 0.5625, 0.2214, 0.625, 0.25, 0.5625, 0.241, 0.5625, 0.2214, 0.625, 0.25, 0.625, 0.25, 0.5625, 0.2476, 0.5625, 0.241, 0.625, 0.25, 0.625, 0.25, 0.5625, 0.2497, 0.5625, 0.2476, 0.625, 0.25, 0.4375, 1.0, 0.5, 1.0, 0.5, 1.0, 0.4375, 1.0, 0.5, 1.0, 0.5625, 1.0, 0.5625, 1.0, 0.5, 1.0, 0.4375, 1.0, 0.5, 1.0, 0.5, 1.0, 0.4375, 1.0, 0.5, 1.0, 0.5625, 1.0, 0.5625, 1.0, 0.5, 1.0, 0.375, 1.0, 0.4375, 1.0, 0.4375, 1.0, 0.375, 1.0, 0.4375, 1.0, 0.5, 1.0, 0.5, 1.0, 0.4375, 1.0, 0.5, 1.0, 0.5625, 1.0, 0.5625, 1.0, 0.5, 1.0, 0.5625, 1.0, 0.625, 1.0, 0.625, 1.0, 0.5625, 1.0, 0.5625, 1.0, 0.625, 1.0, 0.625, 1.0, 0.5625, 1.0, 0.5625, 1.0, 0.625, 1.0, 0.625, 1.0, 0.5625, 1.0, 0.5625, 1.0, 0.625, 1.0, 0.625, 1.0, 0.5625, 1.0, 0.5, 1.0, 0.5625, 1.0, 0.5625, 1.0, 0.5, 1.0, 0.4375, 1.0, 0.5, 1.0, 0.5, 1.0, 0.4375, 1.0, 0.375, 1.0, 0.4375, 1.0, 0.4375, 1.0, 0.375, 1.0, 0.375, 1.0, 0.4375, 1.0, 0.4375, 1.0, 0.375, 1.0, 0.375, 1.0, 0.4375, 1.0, 0.4375, 1.0, 0.375, 1.0, 0.125, 0.5625, 0.125, 0.625, 0.125, 0.625, 0.125, 0.5625, 0.125, 0.625, 0.125, 0.6875, 0.125, 0.6875, 0.125, 0.625, 0.125, 0.5625, 0.125, 0.625, 0.125, 0.625, 0.125, 0.5625, 0.125, 0.625, 0.125, 0.6875, 0.125, 0.6875, 0.125, 0.625, 0.125, 0.5, 0.125, 0.5625, 0.125, 0.5625, 0.125, 0.5, 0.125, 0.5625, 0.125, 0.625, 0.125, 0.625, 0.125, 0.5625, 0.125, 0.625, 0.125, 0.6875, 0.125, 0.6875, 0.125, 0.625, 0.125, 0.6875, 0.125, 0.75, 0.125, 0.75, 0.125, 0.6875, 0.125, 0.6875, 0.125, 0.75, 0.125, 0.75, 0.125, 0.6875, 0.125, 0.6875, 0.125, 0.75, 0.125, 0.75, 0.125, 0.6875, 0.125, 0.6875, 0.125, 0.75, 0.125, 0.75, 0.125, 0.6875, 0.125, 0.625, 0.125, 0.6875, 0.125, 0.6875, 0.125, 0.625, 0.125, 0.5625, 0.125, 0.625, 0.125, 0.625, 0.125, 0.5625, 0.125, 0.5, 0.125, 0.5625, 0.125, 0.5625, 0.125, 0.5, 0.125, 0.5, 0.125, 0.5625, 0.125, 0.5625, 0.125, 0.5, 0.125, 0.5, 0.125, 0.5625, 0.125, 0.5625, 0.125, 0.5, 0.1295, 0.5625, 0.1313, 0.625, 0.1267, 0.625, 0.1262, 0.5625, 0.1313, 0.625, 0.1295, 0.6875, 0.1262, 0.6875, 0.1267, 0.625, 0.1262, 0.5625, 0.1267, 0.625, 0.1252, 0.625, 0.1251, 0.5625, 0.1267, 0.625, 0.1262, 0.6875, 0.1251, 0.6875, 0.1252, 0.625, 0.125, 0.5, 0.1393, 0.5625, 0.1295, 0.5625, 0.125, 0.5, 0.1393, 0.5625, 0.1424, 0.625, 0.1313, 0.625, 0.1295, 0.5625, 0.1424, 0.625, 0.1393, 0.6875, 0.1295, 0.6875, 0.1313, 0.625, 0.1393, 0.6875, 0.125, 0.75, 0.125, 0.75, 0.1295, 0.6875, 0.1295, 0.6875, 0.125, 0.75, 0.125, 0.75, 0.1262, 0.6875, 0.1262, 0.6875, 0.125, 0.75, 0.125, 0.75, 0.1251, 0.6875, 0.1251, 0.6875, 0.125, 0.75, 0.125, 0.75, 0.125, 0.6875, 0.1252, 0.625, 0.1251, 0.6875, 0.125, 0.6875, 0.125, 0.625, 0.1251, 0.5625, 0.1252, 0.625, 0.125, 0.625, 0.125, 0.5625, 0.125, 0.5, 0.1251, 0.5625, 0.125, 0.5625, 0.125, 0.5, 0.125, 0.5, 0.1262, 0.5625, 0.1251, 0.5625, 0.125, 0.5, 0.125, 0.5, 0.1295, 0.5625, 0.1262, 0.5625, 0.125, 0.5, 0.4375, 0.9955, 0.5, 0.9937, 0.5, 0.9983, 0.4375, 0.9988, 0.5, 0.9937, 0.5625, 0.9955, 0.5625, 0.9988, 0.5, 0.9983, 0.4375, 0.9988, 0.5, 0.9983, 0.5, 0.9998, 0.4375, 0.9999, 0.5, 0.9983, 0.5625, 0.9988, 0.5625, 0.9999, 0.5, 0.9998, 0.375, 1.0, 0.4375, 0.9857, 0.4375, 0.9955, 0.375, 1.0, 0.4375, 0.9857, 0.5, 0.9826, 0.5, 0.9937, 0.4375, 0.9955, 0.5, 0.9826, 0.5625, 0.9857, 0.5625, 0.9955, 0.5, 0.9937, 0.5625, 0.9857, 0.625, 1.0, 0.625, 1.0, 0.5625, 0.9955, 0.5625, 0.9955, 0.625, 1.0, 0.625, 1.0, 0.5625, 0.9988, 0.5625, 0.9988, 0.625, 1.0, 0.625, 1.0, 0.5625, 0.9999, 0.5625, 0.9999, 0.625, 1.0, 0.625, 1.0, 0.5625, 1.0, 0.5, 0.9998, 0.5625, 0.9999, 0.5625, 1.0, 0.5, 1.0, 0.4375, 0.9999, 0.5, 0.9998, 0.5, 1.0, 0.4375, 1.0, 0.375, 1.0, 0.4375, 0.9999, 0.4375, 1.0, 0.375, 1.0, 0.375, 1.0, 0.4375, 0.9988, 0.4375, 0.9999, 0.375, 1.0, 0.375, 1.0, 0.4375, 0.9955, 0.4375, 0.9988, 0.375, 1.0, 0.5625, 0.2545, 0.5, 0.2563, 0.5, 0.2517, 0.5625, 0.2512, 0.5, 0.2563, 0.4375, 0.2545, 0.4375, 0.2512, 0.5, 0.2517, 0.5625, 0.2512, 0.5, 0.2517, 0.5, 0.2502, 0.5625, 0.2501, 0.5, 0.2517, 0.4375, 0.2512, 0.4375, 0.2501, 0.5, 0.2502, 0.625, 0.25, 0.5625, 0.2643, 0.5625, 0.2545, 0.625, 0.25, 0.5625, 0.2643, 0.5, 0.2674, 0.5, 0.2563, 0.5625, 0.2545, 0.5, 0.2674, 0.4375, 0.2643, 0.4375, 0.2545, 0.5, 0.2563, 0.4375, 0.2643, 0.375, 0.25, 0.375, 0.25, 0.4375, 0.2545, 0.4375, 0.2545, 0.375, 0.25, 0.375, 0.25, 0.4375, 0.2512, 0.4375, 0.2512, 0.375, 0.25, 0.375, 0.25, 0.4375, 0.2501, 0.4375, 0.2501, 0.375, 0.25, 0.375, 0.25, 0.4375, 0.25, 0.5, 0.2502, 0.4375, 0.2501, 0.4375, 0.25, 0.5, 0.25, 0.5625, 0.2501, 0.5, 0.2502, 0.5, 0.25, 0.5625, 0.25, 0.625, 0.25, 0.5625, 0.2501, 0.5625, 0.25, 0.625, 0.25, 0.625, 0.25, 0.5625, 0.2512, 0.5625, 0.2501, 0.625, 0.25, 0.625, 0.25, 0.5625, 0.2545, 0.5625, 0.2512, 0.625, 0.25, 0.8705, 0.6875, 0.8687, 0.625, 0.8733, 0.625, 0.8738, 0.6875, 0.8687, 0.625, 0.8705, 0.5625, 0.8738, 0.5625, 0.8733, 0.625, 0.8738, 0.6875, 0.8733, 0.625, 0.8748, 0.625, 0.8749, 0.6875, 0.8733, 0.625, 0.8738, 0.5625, 0.8749, 0.5625, 0.8748, 0.625, 0.875, 0.75, 0.8607, 0.6875, 0.8705, 0.6875, 0.875, 0.75, 0.8607, 0.6875, 0.8576, 0.625, 0.8687, 0.625, 0.8705, 0.6875, 0.8576, 0.625, 0.8607, 0.5625, 0.8705, 0.5625, 0.8687, 0.625, 0.8607, 0.5625, 0.875, 0.5, 0.875, 0.5, 0.8705, 0.5625, 0.8705, 0.5625, 0.875, 0.5, 0.875, 0.5, 0.8738, 0.5625, 0.8738, 0.5625, 0.875, 0.5, 0.875, 0.5, 0.8749, 0.5625, 0.8749, 0.5625, 0.875, 0.5, 0.875, 0.5, 0.875, 0.5625, 0.8748, 0.625, 0.8749, 0.5625, 0.875, 0.5625, 0.875, 0.625, 0.8749, 0.6875, 0.8748, 0.625, 0.875, 0.625, 0.875, 0.6875, 0.875, 0.75, 0.8749, 0.6875, 0.875, 0.6875, 0.875, 0.75, 0.875, 0.75, 0.8738, 0.6875, 0.8749, 0.6875, 0.875, 0.75, 0.875, 0.75, 0.8705, 0.6875, 0.8738, 0.6875, 0.875, 0.75, 0.4375, 0.2857, 0.5, 0.2874, 0.5, 0.3134, 0.4375, 0.3131, 0.5, 0.2874, 0.5625, 0.2857, 0.5625, 0.3131, 0.5, 0.3134, 0.4375, 0.3131, 0.5, 0.3134, 0.5, 0.3408, 0.4375, 0.3416, 0.5, 0.3134, 0.5625, 0.3131, 0.5625, 0.3416, 0.5, 0.3408, 0.375, 0.25, 0.4375, 0.2643, 0.4375, 0.2857, 0.375, 0.2813, 0.4375, 0.2643, 0.5, 0.2674, 0.5, 0.2874, 0.4375, 0.2857, 0.5, 0.2674, 0.5625, 0.2643, 0.5625, 0.2857, 0.5, 0.2874, 0.5625, 0.2643, 0.625, 0.25, 0.625, 0.2813, 0.5625, 0.2857, 0.5625, 0.2857, 0.625, 0.2813, 0.625, 0.3125, 0.5625, 0.3131, 0.5625, 0.3131, 0.625, 0.3125, 0.625, 0.3438, 0.5625, 0.3416, 0.5625, 0.3416, 0.625, 0.3438, 0.625, 0.375, 0.5625, 0.3678, 0.5, 0.3408, 0.5625, 0.3416, 0.5625, 0.3678, 0.5, 0.3663, 0.4375, 0.3416, 0.5, 0.3408, 0.5, 0.3663, 0.4375, 0.3678, 0.375, 0.3438, 0.4375, 0.3416, 0.4375, 0.3678, 0.375, 0.375, 0.375, 0.3125, 0.4375, 0.3131, 0.4375, 0.3416, 0.375, 0.3438, 0.375, 0.2813, 0.4375, 0.2857, 0.4375, 0.3131, 0.375, 0.3125, 0.1607, 0.5625, 0.1881, 0.5625, 0.1884, 0.625, 0.1624, 0.625, 0.1881, 0.5625, 0.2166, 0.5625, 0.2158, 0.625, 0.1884, 0.625, 0.1624, 0.625, 0.1884, 0.625, 0.1881, 0.6875, 0.1607, 0.6875, 0.1884, 0.625, 0.2158, 0.625, 0.2166, 0.6875, 0.1881, 0.6875, 0.125, 0.5, 0.1563, 0.5, 0.1607, 0.5625, 0.1393, 0.5625, 0.1563, 0.5, 0.1875, 0.5, 0.1881, 0.5625, 0.1607, 0.5625, 0.1875, 0.5, 0.2188, 0.5, 0.2166, 0.5625, 0.1881, 0.5625, 0.2188, 0.5, 0.25, 0.5, 0.2428, 0.5625, 0.2166, 0.5625, 0.2166, 0.5625, 0.2428, 0.5625, 0.2413, 0.625, 0.2158, 0.625, 0.2158, 0.625, 0.2413, 0.625, 0.2428, 0.6875, 0.2166, 0.6875, 0.2166, 0.6875, 0.2428, 0.6875, 0.25, 0.75, 0.2188, 0.75, 0.1881, 0.6875, 0.2166, 0.6875, 0.2188, 0.75, 0.1875, 0.75, 0.1607, 0.6875, 0.1881, 0.6875, 0.1875, 0.75, 0.1563, 0.75, 0.1393, 0.6875, 0.1607, 0.6875, 0.1563, 0.75, 0.125, 0.75, 0.1424, 0.625, 0.1624, 0.625, 0.1607, 0.6875, 0.1393, 0.6875, 0.1393, 0.5625, 0.1607, 0.5625, 0.1624, 0.625, 0.1424, 0.625, 0.4375, 0.8282, 0.5, 0.8282, 0.5, 0.8446, 0.4375, 0.8443, 0.5, 0.8282, 0.5625, 0.8282, 0.5625, 0.8443, 0.5, 0.8446, 0.4375, 0.8443, 0.5, 0.8446, 0.5, 0.8625, 0.4375, 0.8616, 0.5, 0.8446, 0.5625, 0.8443, 0.5625, 0.8616, 0.5, 0.8625, 0.375, 0.8125, 0.4375, 0.8125, 0.4375, 0.8282, 0.375, 0.8281, 0.4375, 0.8125, 0.5, 0.8125, 0.5, 0.8282, 0.4375, 0.8282, 0.5, 0.8125, 0.5625, 0.8125, 0.5625, 0.8282, 0.5, 0.8282, 0.5625, 0.8125, 0.625, 0.8125, 0.625, 0.8281, 0.5625, 0.8282, 0.5625, 0.8282, 0.625, 0.8281, 0.625, 0.8438, 0.5625, 0.8443, 0.5625, 0.8443, 0.625, 0.8438, 0.625, 0.8594, 0.5625, 0.8616, 0.5625, 0.8616, 0.625, 0.8594, 0.625, 0.875, 0.5625, 0.8822, 0.5, 0.8625, 0.5625, 0.8616, 0.5625, 0.8822, 0.5, 0.8837, 0.4375, 0.8616, 0.5, 0.8625, 0.5, 0.8837, 0.4375, 0.8822, 0.375, 0.8594, 0.4375, 0.8616, 0.4375, 0.8822, 0.375, 0.875, 0.375, 0.8438, 0.4375, 0.8443, 0.4375, 0.8616, 0.375, 0.8594, 0.375, 0.8281, 0.4375, 0.8282, 0.4375, 0.8443, 0.375, 0.8438, 0.7032, 0.5625, 0.7193, 0.5625, 0.7196, 0.625, 0.7032, 0.625, 0.7193, 0.5625, 0.7366, 0.5625, 0.7375, 0.625, 0.7196, 0.625, 0.7032, 0.625, 0.7196, 0.625, 0.7193, 0.6875, 0.7032, 0.6875, 0.7196, 0.625, 0.7375, 0.625, 0.7366, 0.6875, 0.7193, 0.6875, 0.6875, 0.5, 0.7031, 0.5, 0.7032, 0.5625, 0.6875, 0.5625, 0.7031, 0.5, 0.7188, 0.5, 0.7193, 0.5625, 0.7032, 0.5625, 0.7188, 0.5, 0.7344, 0.5, 0.7366, 0.5625, 0.7193, 0.5625, 0.7344, 0.5, 0.75, 0.5, 0.7572, 0.5625, 0.7366, 0.5625, 0.7366, 0.5625, 0.7572, 0.5625, 0.7587, 0.625, 0.7375, 0.625, 0.7375, 0.625, 0.7587, 0.625, 0.7572, 0.6875, 0.7366, 0.6875, 0.7366, 0.6875, 0.7572, 0.6875, 0.75, 0.75, 0.7344, 0.75, 0.7193, 0.6875, 0.7366, 0.6875, 0.7344, 0.75, 0.7188, 0.75, 0.7032, 0.6875, 0.7193, 0.6875, 0.7188, 0.75, 0.7031, 0.75, 0.6875, 0.6875, 0.7032, 0.6875, 0.7031, 0.75, 0.6875, 0.75, 0.6875, 0.625, 0.7032, 0.625, 0.7032, 0.6875, 0.6875, 0.6875, 0.6875, 0.5625, 0.7032, 0.5625, 0.7032, 0.625, 0.6875, 0.625, 0.6339, 0.5627, 0.6545, 0.5625, 0.6536, 0.625, 0.6312, 0.625, 0.6545, 0.5625, 0.6717, 0.5625, 0.6715, 0.625, 0.6536, 0.625, 0.6312, 0.625, 0.6536, 0.625, 0.6545, 0.6875, 0.6339, 0.6873, 0.6536, 0.625, 0.6715, 0.625, 0.6717, 0.6875, 0.6545, 0.6875, 0.625, 0.5, 0.6406, 0.5, 0.6339, 0.5627, 0.6035, 0.5644, 0.6406, 0.5, 0.6563, 0.5, 0.6545, 0.5625, 0.6339, 0.5627, 0.6563, 0.5, 0.6719, 0.5, 0.6717, 0.5625, 0.6545, 0.5625, 0.6719, 0.5, 0.6875, 0.5, 0.6875, 0.5625, 0.6717, 0.5625, 0.6717, 0.5625, 0.6875, 0.5625, 0.6875, 0.625, 0.6715, 0.625, 0.6715, 0.625, 0.6875, 0.625, 0.6875, 0.6875, 0.6717, 0.6875, 0.6717, 0.6875, 0.6875, 0.6875, 0.6875, 0.75, 0.6719, 0.75, 0.6545, 0.6875, 0.6717, 0.6875, 0.6719, 0.75, 0.6563, 0.75, 0.6339, 0.6873, 0.6545, 0.6875, 0.6563, 0.75, 0.6406, 0.75, 0.6035, 0.6856, 0.6339, 0.6873, 0.6406, 0.75, 0.625, 0.75, 0.599, 0.625, 0.6312, 0.625, 0.6339, 0.6873, 0.6035, 0.6856, 0.6035, 0.5644, 0.6339, 0.5627, 0.6312, 0.625, 0.599, 0.625, 0.4377, 0.7589, 0.5, 0.7562, 0.5, 0.7786, 0.4375, 0.7795, 0.5, 0.7562, 0.5623, 0.7589, 0.5625, 0.7795, 0.5, 0.7786, 0.4375, 0.7795, 0.5, 0.7786, 0.5, 0.7965, 0.4375, 0.7967, 0.5, 0.7786, 0.5625, 0.7795, 0.5625, 0.7967, 0.5, 0.7965, 0.375, 0.75, 0.4394, 0.7285, 0.4377, 0.7589, 0.375, 0.7656, 0.4394, 0.7285, 0.5, 0.724, 0.5, 0.7562, 0.4377, 0.7589, 0.5, 0.724, 0.5606, 0.7285, 0.5623, 0.7589, 0.5, 0.7562, 0.5606, 0.7285, 0.625, 0.75, 0.625, 0.7656, 0.5623, 0.7589, 0.5623, 0.7589, 0.625, 0.7656, 0.625, 0.7813, 0.5625, 0.7795, 0.5625, 0.7795, 0.625, 0.7813, 0.625, 0.7969, 0.5625, 0.7967, 0.5625, 0.7967, 0.625, 0.7969, 0.625, 0.8125, 0.5625, 0.8125, 0.5, 0.7965, 0.5625, 0.7967, 0.5625, 0.8125, 0.5, 0.8125, 0.4375, 0.7967, 0.5, 0.7965, 0.5, 0.8125, 0.4375, 0.8125, 0.375, 0.7969, 0.4375, 0.7967, 0.4375, 0.8125, 0.375, 0.8125, 0.375, 0.7813, 0.4375, 0.7795, 0.4375, 0.7967, 0.375, 0.7969, 0.375, 0.7656, 0.4377, 0.7589, 0.4375, 0.7795, 0.375, 0.7813, 0.4375, 0.3884, 0.5, 0.3875, 0.5, 0.4054, 0.4375, 0.4057, 0.5, 0.3875, 0.5625, 0.3884, 0.5625, 0.4057, 0.5, 0.4054, 0.4375, 0.4057, 0.5, 0.4054, 0.5, 0.4218, 0.4375, 0.4218, 0.5, 0.4054, 0.5625, 0.4057, 0.5625, 0.4218, 0.5, 0.4218, 0.375, 0.375, 0.4375, 0.3678, 0.4375, 0.3884, 0.375, 0.3906, 0.4375, 0.3678, 0.5, 0.3663, 0.5, 0.3875, 0.4375, 0.3884, 0.5, 0.3663, 0.5625, 0.3678, 0.5625, 0.3884, 0.5, 0.3875, 0.5625, 0.3678, 0.625, 0.375, 0.625, 0.3906, 0.5625, 0.3884, 0.5625, 0.3884, 0.625, 0.3906, 0.625, 0.4063, 0.5625, 0.4057, 0.5625, 0.4057, 0.625, 0.4063, 0.625, 0.4219, 0.5625, 0.4218, 0.5625, 0.4218, 0.625, 0.4219, 0.625, 0.4375, 0.5625, 0.4375, 0.5, 0.4218, 0.5625, 0.4218, 0.5625, 0.4375, 0.5, 0.4375, 0.4375, 0.4218, 0.5, 0.4218, 0.5, 0.4375, 0.4375, 0.4375, 0.375, 0.4219, 0.4375, 0.4218, 0.4375, 0.4375, 0.375, 0.4375, 0.375, 0.4063, 0.4375, 0.4057, 0.4375, 0.4218, 0.375, 0.4219, 0.375, 0.3906, 0.4375, 0.3884, 0.4375, 0.4057, 0.375, 0.4063, 0.2634, 0.5625, 0.2807, 0.5625, 0.2804, 0.625, 0.2625, 0.625, 0.2807, 0.5625, 0.2968, 0.5625, 0.2968, 0.625, 0.2804, 0.625, 0.2625, 0.625, 0.2804, 0.625, 0.2807, 0.6875, 0.2634, 0.6875, 0.2804, 0.625, 0.2968, 0.625, 0.2968, 0.6875, 0.2807, 0.6875, 0.25, 0.5, 0.2656, 0.5, 0.2634, 0.5625, 0.2428, 0.5625, 0.2656, 0.5, 0.2813, 0.5, 0.2807, 0.5625, 0.2634, 0.5625, 0.2813, 0.5, 0.2969, 0.5, 0.2968, 0.5625, 0.2807, 0.5625, 0.2969, 0.5, 0.3125, 0.5, 0.3125, 0.5625, 0.2968, 0.5625, 0.2968, 0.5625, 0.3125, 0.5625, 0.3125, 0.625, 0.2968, 0.625, 0.2968, 0.625, 0.3125, 0.625, 0.3125, 0.6875, 0.2968, 0.6875, 0.2968, 0.6875, 0.3125, 0.6875, 0.3125, 0.75, 0.2969, 0.75, 0.2807, 0.6875, 0.2968, 0.6875, 0.2969, 0.75, 0.2813, 0.75, 0.2634, 0.6875, 0.2807, 0.6875, 0.2813, 0.75, 0.2656, 0.75, 0.2428, 0.6875, 0.2634, 0.6875, 0.2656, 0.75, 0.25, 0.75, 0.2413, 0.625, 0.2625, 0.625, 0.2634, 0.6875, 0.2428, 0.6875, 0.2428, 0.5625, 0.2634, 0.5625, 0.2625, 0.625, 0.2413, 0.625, 0.5, 0.5716, 0.5558, 0.5692, 0.5534, 0.625, 0.5, 0.625, 0.5, 0.625, 0.5534, 0.625, 0.5558, 0.6808, 0.5, 0.6784, 0.5558, 0.5692, 0.6035, 0.5644, 0.599, 0.625, 0.5534, 0.625, 0.5534, 0.625, 0.599, 0.625, 0.6035, 0.6856, 0.5558, 0.6808, 0.5558, 0.5692, 0.6035, 0.5644, 0.6035, 0.5644, 0.5558, 0.5692, 0.5558, 0.6808, 0.5, 0.6784, 0.5, 0.6784, 0.5558, 0.6808, 0.599, 0.625, 0.6035, 0.6856, 0.6035, 0.6856, 0.599, 0.625, 0.5, 0.625, 0.5, 0.5716, 0.5, 0.5716, 0.5, 0.625, 0.5, 0.625, 0.5, 0.5716, 0.5, 0.5716, 0.5, 0.625, 0.599, 0.625, 0.6035, 0.6856, 0.6035, 0.6856, 0.599, 0.625, 0.5558, 0.6808, 0.5, 0.6784, 0.5, 0.6784, 0.5558, 0.6808, 0.5558, 0.5692, 0.6035, 0.5644, 0.6035, 0.5644, 0.5558, 0.5692, 0.5, 0.5716, 0.5558, 0.5692, 0.5558, 0.5692, 0.5, 0.5716, 0.6035, 0.5644, 0.599, 0.625, 0.599, 0.625, 0.6035, 0.5644, 0.5, 0.6784, 0.5, 0.625, 0.5, 0.625, 0.5, 0.6784, 0.6035, 0.6856, 0.5558, 0.6808, 0.5558, 0.6808, 0.6035, 0.6856, 0.6035, 0.6856, 0.5558, 0.6808, 0.5558, 0.6808, 0.6035, 0.6856, 0.5, 0.6784, 0.5, 0.625, 0.5, 0.625, 0.5, 0.6784, 0.6035, 0.5644, 0.599, 0.625, 0.599, 0.625, 0.6035, 0.5644, 0.5, 0.5716, 0.5558, 0.5692, 0.5558, 0.5692, 0.5, 0.5716, 0.5558, 0.5692, 0.6035, 0.5644, 0.6035, 0.5644, 0.5558, 0.5692, 0.5558, 0.6808, 0.5, 0.6784, 0.5, 0.6784, 0.5558, 0.6808, 0.599, 0.625, 0.6035, 0.6856, 0.6035, 0.6856, 0.599, 0.625, 0.5, 0.625, 0.5, 0.5716, 0.5, 0.5716, 0.5, 0.625])
me_cube.materials.append(mat_banana_base)
me_cube.materials.append(mat_banana_root)
me_cube.use_remesh_preserve_volume = False
me_cube.use_remesh_preserve_attributes = False
me_cube.use_mirror_vertex_groups = False
me_cube.update()

# ---- objects
ob_banana = bpy.data.objects.new('banana', me_cube)

# ---- transforms, parenting, visibility, modifiers, constraints
ob_banana.location = (0.4266, 2.381e-08, -0.1772)
ob_banana.scale = (1.0, 0.5105, 1.0)
ob_banana.lock_rotations_4d = False
ob_banana.empty_display_type = 'ARROWS'
ob_banana.lineart.crease_threshold = 0.0

# ---- collection membership
col_collection.objects.link(ob_banana)

# ---- scene / render settings (as saved in the file)
scene.frame_start = 1; scene.frame_end = 250; scene.frame_set(1)
scene.render.engine = 'BLENDER_EEVEE_NEXT'
scene.cycles.use_denoising = False
scene.cycles.samples = 128
scene.cycles.sampling_pattern = 'TABULATED_SOBOL'
scene.cycles.use_adaptive_sampling = False
scene.cycles.use_light_tree = False
scene.view_settings.view_transform = 'Filmic'
bpy.context.view_layer.update()

# ---- added for rendering (the .blend has no active camera and no usable light): camera, sun
cam_auto = bpy.data.cameras.new('AutoCamera')
cam_auto.lens = 50.0
cam_auto.sensor_width = 36.0
cam_auto.clip_end = 1000.0
ob_auto_camera = bpy.data.objects.new('AutoCamera', cam_auto)
scene.collection.objects.link(ob_auto_camera)
ob_auto_camera.location = (4.38505, -5.5788, 4.04819)
ob_auto_camera.rotation_euler = (1.09748, -7.21219e-08, 0.694738)
scene.camera = ob_auto_camera
light_auto_sun = bpy.data.lights.new('AutoSun', 'SUN')
light_auto_sun.energy = 3.0
light_auto_sun.angle = 0.0523599
ob_auto_sun = bpy.data.objects.new('AutoSun', light_auto_sun)
scene.collection.objects.link(ob_auto_sun)
ob_auto_sun.rotation_euler = (0.872665, 0.174533, 0.523599)
bpy.context.view_layer.update()
